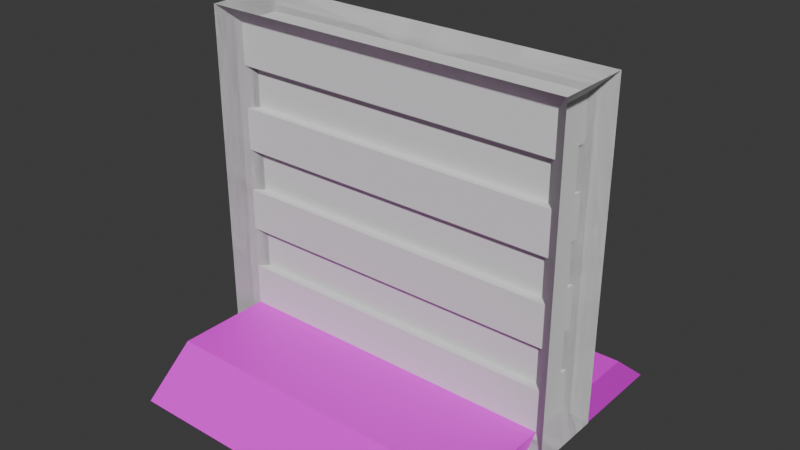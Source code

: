 # Source: gate.blend  (saved by Blender 4.3.34; exported with 4.5.12 LTS)
import bpy
from mathutils import Matrix  # noqa: F401  (used for matrix-valued properties, if any)

bpy.ops.wm.read_factory_settings(use_empty=True)
scene = bpy.context.scene
scene.name = 'Scene'

# ---- collections
col_collection = bpy.data.collections.new('Collection'); scene.collection.children.link(col_collection)

# ---- images (referenced by path relative to the original .blend; pixels are not part of the script)
import os
ASSET_DIR = os.environ.get("B2B_ASSET_DIR", "")  # directory of the original .blend (textures are referenced by path, not embedded)
HERE = os.path.dirname(os.path.abspath(__file__))  # packed textures are extracted next to this script under _unpacked/

def load_image(name, relpath, width, height, colorspace="sRGB"):
    """Load a texture the original file referenced (path relative to the .blend, or extracted next to this script)."""
    p = next((c for c in (os.path.join(HERE, relpath), os.path.join(ASSET_DIR, relpath)) if relpath and os.path.exists(c)), "")
    if p:
        img = bpy.data.images.load(p, check_existing=True)
        img.name = name
    else:  # same state as the original file: an image datablock whose file is absent (Cycles renders it pink)
        img = bpy.data.images.new(name, width, height)
        img.source = "FILE"
        img.filepath = "//" + (relpath or name)
    img.colorspace_settings.name = colorspace
    return img
img_gate_png = load_image('gate.png', 'gate.png', 1024, 1024, 'sRGB')

# ---- materials (node trees are filled in below, after node groups)
mat_material_001 = bpy.data.materials.new('Material.001')

# ---- material node trees
mat_material_001.use_nodes = True; mat_material_001.node_tree.nodes.clear()
_N = mat_material_001.node_tree.nodes; _L = mat_material_001.node_tree.links
n0 = _N.new('ShaderNodeBsdfPrincipled'); n0.name = 'Principled BSDF'; n0.location = (10, 300)
n1 = _N.new('ShaderNodeOutputMaterial'); n1.name = 'Material Output'; n1.location = (300, 300)
n2 = _N.new('ShaderNodeTexImage'); n2.name = 'Image Texture'; n2.location = (-280, 280)
n2.image = img_gate_png
_L.new(n0.outputs[0], n1.inputs[0])
_L.new(n2.outputs[0], n0.inputs[0])
n1.is_active_output = True

# ---- world
world_world = bpy.data.worlds.new('World'); scene.world = world_world
world_world.use_nodes = True; world_world.node_tree.nodes.clear()
_N = world_world.node_tree.nodes; _L = world_world.node_tree.links
n0 = _N.new('ShaderNodeOutputWorld'); n0.name = 'World Output'; n0.location = (300, 300)
n1 = _N.new('ShaderNodeBackground'); n1.name = 'Background'; n1.location = (10, 300)
n1.inputs[0].default_value = (0.05088, 0.05088, 0.05088, 1.0)
_L.new(n1.outputs[0], n0.inputs[0])
n0.is_active_output = True
world_world.color = (0.05088, 0.05088, 0.05088)
world_world.sun_shadow_jitter_overblur = 0.0

# ---- meshes
me_cube = bpy.data.meshes.new('Cube')
me_cube.from_pydata([(1.0, 0.7, -0.75), (1.0, 1.0, -1.0), (1.0, -0.7, -0.75), (1.0, -1.0, -1.0), (-1.0, 0.7, -0.75), (-1.0, 1.0, -1.0), (-1.0, -0.7, -0.75), (-1.0, -1.0, -1.0)], [], [(0, 4, 6, 2), (3, 2, 6, 7), (7, 6, 4, 5), (5, 1, 3, 7), (1, 0, 2, 3), (5, 4, 0, 1)])
_uv = me_cube.uv_layers.new(name='UVMap')
_uv.uv.foreach_set('vector', [0.0, 0.18, 1.0, 0.18, 1.0, 0.82, 0.0, 0.82, 0.0, 0.9, 0.1, 0.9, 0.1, 1.0, 0.0, 1.0, 0.3774, 0.8644, 0.5014, 0.8297, 0.5171, 0.96, 0.3931, 0.9947, 0.1911, 0.8496, 0.2994, 0.8559, 0.3026, 0.9831, 0.1943, 0.9768, 0.1669, 0.9887, 0.1669, 0.881, 0.2818, 0.8589, 0.2818, 0.9667, 0.0, 0.9, 0.1, 0.9, 0.1, 1.0, -7.451e-09, 1.0])
me_cube.materials.append(mat_material_001)
me_cube.use_mirror_vertex_groups = False
me_cube.update()
me_cube_001 = bpy.data.meshes.new('Cube.001')
me_cube_001.from_pydata([(-1.0, -0.125, 1.0), (-1.0, 0.125, 1.0), (1.0, -0.125, 1.0), (1.0, 0.125, 1.0), (-1.0, -0.125, 0.0), (-1.0, 0.125, 0.0), (1.0, 0.125, 0.0), (1.0, -0.125, 0.0), (-1.0, -0.125, 0.5052), (-1.0, 0.125, 0.5052), (1.0, 0.125, 0.5052), (1.0, -0.125, 0.5052), (-1.0, 0.125, -0.5), (1.0, 0.125, -0.5), (1.0, -0.125, -0.5), (-1.0, -0.125, -0.5), (-1.0, -0.125, 0.7526), (-1.0, 0.125, 0.7526), (1.0, 0.125, 0.7526), (1.0, -0.125, 0.7526), (-1.0, 0.125, 0.2526), (1.0, 0.125, 0.2526), (1.0, -0.125, 0.2526), (-1.0, -0.125, 0.2526), (-1.0, -0.125, -0.25), (-1.0, 0.125, -0.25), (1.0, 0.125, -0.25), (1.0, -0.125, -0.25), (-1.0, 0.125, -0.75), (1.0, 0.125, -0.75), (1.0, -0.125, -0.75), (-1.0, -0.125, -0.75), (1.0, -0.075, 0.2526), (1.0, -0.075, 0.0), (-1.0, -0.075, 0.0), (1.0, -0.075, 0.7526), (1.0, -0.075, 0.5052), (-1.0, -0.075, 0.5052), (1.0, -0.075, -0.25), (1.0, -0.075, -0.5), (-1.0, -0.075, -0.5), (-1.0, -0.075, 0.7526), (-1.0, -0.075, 0.2526), (-1.0, -0.075, -0.25), (-1.0, 0.075, 0.2526), (-1.0, 0.075, 0.0), (1.0, 0.075, 0.2526), (1.0, 0.075, 0.0), (-1.0, 0.075, 0.7526), (-1.0, 0.075, 0.5052), (1.0, 0.075, 0.7526), (1.0, 0.075, 0.5052), (-1.0, 0.075, -0.25), (-1.0, 0.075, -0.5), (1.0, 0.075, -0.25), (1.0, 0.075, -0.5)], [], [(16, 0, 1, 17), (17, 1, 3, 18), (18, 3, 2, 19), (19, 2, 0, 16), (3, 1, 0, 2), (27, 7, 4, 24), (26, 6, 7, 27), (25, 5, 6, 26), (24, 4, 5, 25), (22, 11, 8, 23), (21, 10, 11, 22), (20, 9, 10, 21), (23, 8, 9, 20), (31, 15, 12, 28), (28, 12, 13, 29), (29, 13, 14, 30), (30, 14, 15, 31), (6, 5, 45, 47), (10, 9, 49, 51), (17, 18, 50, 48), (27, 24, 43, 38), (13, 12, 53, 55), (36, 35, 41, 37), (33, 32, 42, 34), (39, 38, 43, 40), (4, 7, 33, 34), (8, 11, 36, 37), (19, 16, 41, 35), (30, 31, 28, 29), (15, 14, 39, 40), (22, 23, 42, 32), (49, 48, 50, 51), (45, 44, 46, 47), (53, 52, 54, 55), (25, 26, 54, 52), (20, 21, 46, 44), (37, 41, 48, 49), (34, 42, 44, 45), (40, 43, 52, 53), (36, 51, 50, 35), (33, 47, 46, 32), (39, 55, 54, 38)])
_uv = me_cube_001.uv_layers.new(name='UVMap')
_uv.uv.foreach_set('vector', [0.5941, 0.0, 0.625, 0.0, 0.625, 0.25, 0.5941, 0.25, 0.5941, 0.25, 0.625, 0.25, 0.625, 0.5, 0.5941, 0.5, 0.5941, 0.5, 0.625, 0.5, 0.625, 0.75, 0.5941, 0.75, 0.5941, 0.75, 0.625, 0.75, 0.625, 1.0, 0.5941, 1.0, 0.625, 0.5, 0.875, 0.5, 0.875, 0.75, 0.625, 0.75, 0.4688, 0.75, 0.5, 0.75, 0.5, 1.0, 0.4688, 1.0, 0.4688, 0.5, 0.5, 0.5, 0.5, 0.75, 0.4688, 0.75, 0.4688, 0.25, 0.5, 0.25, 0.5, 0.5, 0.4688, 0.5, 0.4688, 0.0, 0.5, 0.0, 0.5, 0.25, 0.4688, 0.25, 0.5316, 0.75, 0.5631, 0.75, 0.5631, 1.0, 0.5316, 1.0, 0.5316, 0.5, 0.5631, 0.5, 0.5631, 0.75, 0.5316, 0.75, 0.5316, 0.25, 0.5631, 0.25, 0.5631, 0.5, 0.5316, 0.5, 0.5316, 0.0, 0.5631, 0.0, 0.5631, 0.25, 0.5316, 0.25, 0.4062, 0.0, 0.4375, 0.0, 0.4375, 0.25, 0.4062, 0.25, 0.4062, 0.25, 0.4375, 0.25, 0.4375, 0.5, 0.4062, 0.5, 0.4062, 0.5, 0.4375, 0.5, 0.4375, 0.75, 0.4062, 0.75, 0.4062, 0.75, 0.4375, 0.75, 0.4375, 1.0, 0.4062, 1.0, 0.5, 0.5, 0.5, 0.25, 0.5, 0.25, 0.5, 0.5, 0.5631, 0.5, 0.5631, 0.25, 0.5631, 0.25, 0.5631, 0.5, 0.5941, 0.25, 0.5941, 0.5, 0.5941, 0.5, 0.5941, 0.25, 0.4688, 0.75, 0.4688, 1.0, 0.4688, 1.0, 0.4688, 0.75, 0.4375, 0.5, 0.4375, 0.25, 0.4375, 0.25, 0.4375, 0.5, 0.5631, 0.75, 0.5941, 0.75, 0.5941, 1.0, 0.5631, 1.0, 0.5, 0.75, 0.5316, 0.75, 0.5316, 1.0, 0.5, 1.0, 0.4375, 0.75, 0.4688, 0.75, 0.4688, 1.0, 0.4375, 1.0, 0.5, 1.0, 0.5, 0.75, 0.5, 0.75, 0.5, 1.0, 0.5631, 1.0, 0.5631, 0.75, 0.5631, 0.75, 0.5631, 1.0, 0.5941, 0.75, 0.5941, 1.0, 0.5941, 1.0, 0.5941, 0.75, 0.4062, 0.75, 0.4062, 0.0, 0.4062, 0.25, 0.4062, 0.5, 0.4375, 1.0, 0.4375, 0.75, 0.4375, 0.75, 0.4375, 1.0, 0.5316, 0.75, 0.5316, 1.0, 0.5316, 1.0, 0.5316, 0.75, 0.5631, 0.25, 0.5941, 0.25, 0.5941, 0.5, 0.5631, 0.5, 0.5, 0.25, 0.5316, 0.25, 0.5316, 0.5, 0.5, 0.5, 0.4375, 0.25, 0.4688, 0.25, 0.4688, 0.5, 0.4375, 0.5, 0.4688, 0.25, 0.4688, 0.5, 0.4688, 0.5, 0.4688, 0.25, 0.5316, 0.25, 0.5316, 0.5, 0.5316, 0.5, 0.5316, 0.25, 0.5631, 1.0, 0.5941, 1.0, 0.5941, 0.25, 0.5631, 0.25, 0.5, 1.0, 0.5316, 1.0, 0.5316, 0.25, 0.5, 0.25, 0.4375, 1.0, 0.4688, 1.0, 0.4688, 0.25, 0.4375, 0.25, 0.5631, 0.75, 0.5631, 0.5, 0.5941, 0.5, 0.5941, 0.75, 0.5, 0.75, 0.5, 0.5, 0.5316, 0.5, 0.5316, 0.75, 0.4375, 0.75, 0.4375, 0.5, 0.4688, 0.5, 0.4688, 0.75])
me_cube_001.update()
me_cube_002 = bpy.data.meshes.new('Cube.002')
me_cube_002.from_pydata([(-0.9, -0.025, 0.9), (-0.9, 0.025, 0.9), (0.9, -0.025, 0.9), (0.9, 0.025, 0.9), (-0.9, 0.025, -0.65), (0.9, 0.025, -0.65), (0.9, -0.025, -0.65), (-0.9, -0.025, -0.65), (-0.9, 0.025, 0.9), (0.9, 0.025, 0.9), (-0.9, 0.025, -0.65), (0.9, 0.025, -0.65), (0.9, -0.025, 0.9), (-0.9, -0.025, 0.9), (0.9, -0.025, -0.65), (-0.9, -0.025, -0.65), (-0.9, -0.025, 0.9), (-0.9, 0.025, 0.9), (0.9, 0.025, 0.9), (0.9, -0.025, 0.9), (-1.1, -0.225, 1.1), (-1.1, 0.225, 1.1), (-0.9, -0.025, -0.65), (-0.9, 0.025, -0.65), (1.1, 0.225, 1.1), (1.1, -0.225, 1.1), (0.9, 0.025, -0.65), (0.9, -0.025, -0.65), (1.1, -0.225, -0.85), (-1.1, -0.225, -0.85), (1.1, 0.225, -0.85), (-1.1, 0.225, -0.85)], [], [(3, 1, 21, 24), (4, 5, 30, 31), (1, 4, 31, 21), (5, 3, 24, 30), (0, 2, 25, 20), (6, 7, 29, 28), (7, 0, 20, 29), (2, 6, 28, 25), (13, 8, 21, 20), (8, 9, 24, 21), (9, 12, 25, 24), (12, 13, 20, 25), (17, 16, 20, 21), (15, 10, 31, 29), (10, 17, 21, 31), (16, 15, 29, 20), (19, 18, 24, 25), (11, 14, 28, 30), (14, 19, 25, 28), (18, 11, 30, 24), (22, 27, 28, 29), (27, 26, 30, 28), (26, 23, 31, 30), (23, 22, 29, 31)])
_uv = me_cube_002.uv_layers.new(name='UVMap')
_uv.uv.foreach_set('vector', [0.6203, 0.495, 0.8092, 0.4794, 0.875, 0.5, 0.625, 0.5, 0.4493, 0.2933, 0.4337, 0.4823, 0.4062, 0.5, 0.4062, 0.25, 0.8092, 0.4794, 0.4493, 0.2933, 0.4062, 0.25, 0.875, 0.5, 0.4337, 0.4823, 0.6203, 0.495, 0.625, 0.5, 0.4062, 0.5, 0.8092, 0.6882, 0.6203, 0.7349, 0.625, 0.75, 0.875, 0.75, 0.4337, 0.6969, 0.4493, 0.13, 0.4062, 0.0, 0.4062, 0.75, 0.4493, 0.13, 0.8092, 0.6882, 0.875, 0.75, 0.4062, 0.0, 0.6203, 0.7349, 0.4337, 0.6969, 0.4062, 0.75, 0.625, 0.75, 0.8523, 0.6389, 0.8523, 0.6111, 0.875, 0.5, 0.875, 0.75, 0.8523, 0.6111, 0.6477, 0.6111, 0.625, 0.5, 0.875, 0.5, 0.6477, 0.6111, 0.6477, 0.6389, 0.625, 0.75, 0.625, 0.5, 0.6477, 0.6389, 0.8523, 0.6389, 0.875, 0.75, 0.625, 0.75, 0.8269, 0.5619, 0.8269, 0.5855, 0.875, 0.75, 0.875, 0.5, 0.4543, 0.1645, 0.4543, 0.1881, 0.4062, 0.25, 0.4062, 0.0, 0.4543, 0.1881, 0.8269, 0.5619, 0.875, 0.5, 0.4062, 0.25, 0.8269, 0.5855, 0.4543, 0.1645, 0.4062, 0.0, 0.875, 0.75, 0.6026, 0.6389, 0.6026, 0.6111, 0.625, 0.5, 0.625, 0.75, 0.4287, 0.6111, 0.4287, 0.6389, 0.4062, 0.75, 0.4062, 0.5, 0.4287, 0.6389, 0.6026, 0.6389, 0.625, 0.75, 0.4062, 0.75, 0.6026, 0.6111, 0.4287, 0.6111, 0.4062, 0.5, 0.625, 0.5, 0.4062, 0.1584, 0.4062, 0.5916, 0.4062, 0.75, 0.4062, 0.0, 0.4062, 0.5916, 0.4062, 0.5675, 0.4062, 0.5, 0.4062, 0.75, 0.4062, 0.5675, 0.4062, 0.1825, 0.4062, 0.25, 0.4062, 0.5, 0.4062, 0.1825, 0.4062, 0.1584, 0.4062, 0.0, 0.4062, 0.25])
me_cube_002.update()

# ---- objects
ob_cube = bpy.data.objects.new('Cube', me_cube)
ob_cube_001 = bpy.data.objects.new('Cube.001', me_cube_001)
ob_cube_002 = bpy.data.objects.new('Cube.002', me_cube_002)

# ---- transforms, parenting, visibility, modifiers, constraints
ob_cube.location = (0.0, 0.0, 0.0)
ob_cube.lock_rotations_4d = False
ob_cube.empty_display_type = 'ARROWS'
ob_cube.lineart.crease_threshold = 0.0
ob_cube_001.location = (0.0, 0.0, 0.0)
ob_cube_002.location = (0.0, 0.0, 0.0)

# ---- collection membership
col_collection.objects.link(ob_cube)
col_collection.objects.link(ob_cube_001)
col_collection.objects.link(ob_cube_002)

# ---- scene / render settings (as saved in the file)
scene.frame_start = 1; scene.frame_end = 250; scene.frame_set(1)
scene.render.engine = 'BLENDER_EEVEE_NEXT'
bpy.context.view_layer.update()

# ---- added for rendering (the .blend has no active camera and no usable light): camera, sun
cam_auto = bpy.data.cameras.new('AutoCamera')
cam_auto.lens = 50.0
cam_auto.sensor_width = 36.0
cam_auto.clip_end = 1000.0
ob_auto_camera = bpy.data.objects.new('AutoCamera', cam_auto)
scene.collection.objects.link(ob_auto_camera)
ob_auto_camera.location = (3.36787, -4.04144, 2.74429)
ob_auto_camera.rotation_euler = (1.09748, -7.21219e-08, 0.694738)
scene.camera = ob_auto_camera
light_auto_sun = bpy.data.lights.new('AutoSun', 'SUN')
light_auto_sun.energy = 3.0
light_auto_sun.angle = 0.0523599
ob_auto_sun = bpy.data.objects.new('AutoSun', light_auto_sun)
scene.collection.objects.link(ob_auto_sun)
ob_auto_sun.rotation_euler = (0.872665, 0.174533, 0.523599)
bpy.context.view_layer.update()
